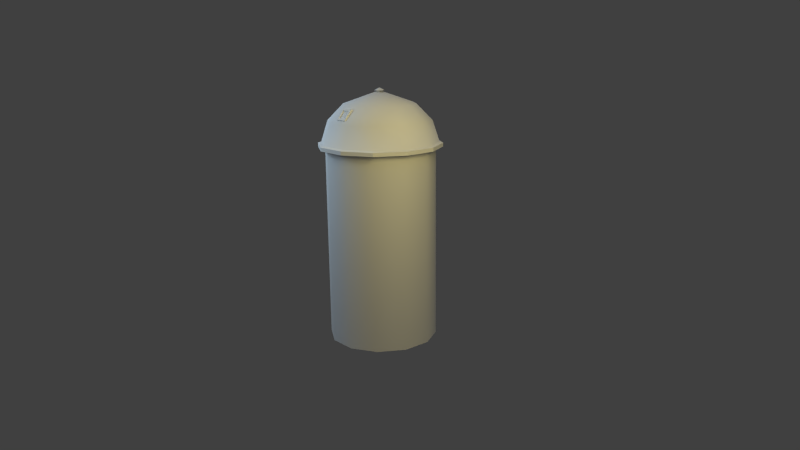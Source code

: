 # Source: farm_silo_01.blend  (saved by Blender 2.59.0; exported with 4.5.12 LTS)
import bpy
from mathutils import Matrix  # noqa: F401  (used for matrix-valued properties, if any)

bpy.ops.wm.read_factory_settings(use_empty=True)
scene = bpy.context.scene
scene.name = 'Scene'

# ---- collections
col_collection_1 = bpy.data.collections.new('Collection 1'); scene.collection.children.link(col_collection_1)

# ---- materials (node trees are filled in below, after node groups)
mat_farm_silo = bpy.data.materials.new('farm_silo')
mat_farm_silo.alpha_threshold = 0.0
mat_farm_silo.use_transparent_shadow = False
mat_farm_silo.roughness = 0.5
mat_farm_silo.specular_intensity = 0.0
mat_farm_silo.line_color = (0.0, 0.0, 0.0, 1.0)

# ---- material node trees

# ---- world
world_world = bpy.data.worlds.new('World'); scene.world = world_world
world_world.color = (0.05088, 0.05088, 0.05088)
world_world.use_sun_shadow = False
world_world.sun_shadow_jitter_overblur = 0.0
world_world.cycles.sampling_method = 'MANUAL'
world_world.cycles.sample_map_resolution = 256

# ---- cameras
cam_camera = bpy.data.cameras.new('Camera')
cam_camera.clip_end = 100.0
cam_camera.lens = 35.0
cam_camera.ortho_scale = 7.314
cam_camera.dof.focus_distance = 0.0
cam_camera.dof.aperture_fstop = 128.0

# ---- lights
light_point_001 = bpy.data.lights.new('Point.001', 'POINT')
light_point_001.color = (1.0, 0.8416, 0.3305)
light_point_001.transmission_factor = 0.0
light_point_001.energy = 200.0
light_point_001.shadow_buffer_clip_start = 0.5
light_point_001.shadow_soft_size = 1.0
light_point_001.shadow_maximum_resolution = 0.006
light_point_001.use_absolute_resolution = True
light_point_001.cycles.use_multiple_importance_sampling = False
light_point = bpy.data.lights.new('Point', 'POINT')
light_point.color = (0.5765, 0.8011, 1.0)
light_point.transmission_factor = 0.0
light_point.energy = 200.0
light_point.shadow_buffer_clip_start = 0.5
light_point.shadow_soft_size = 1.0
light_point.shadow_maximum_resolution = 0.006
light_point.use_absolute_resolution = True
light_point.cycles.use_multiple_importance_sampling = False
light_hemi = bpy.data.lights.new('Hemi', 'SUN')
light_hemi.transmission_factor = 0.0
light_hemi.angle = 1.571
light_hemi.energy = 0.5
light_hemi.shadow_buffer_clip_start = 0.5
light_hemi.shadow_soft_size = 1.0
light_hemi.shadow_cascade_max_distance = 1000.0
light_hemi.cycles.use_multiple_importance_sampling = False

# ---- meshes
me_farm_silo_mesh = bpy.data.meshes.new('farm_silo_mesh')
me_farm_silo_mesh.from_pydata([(-0.1133, 3.064, -0.615), (-0.2712, 3.058, -0.5767), (-0.2362, 3.085, -0.5626), (-0.1333, 3.086, -0.5903), (-0.2499, 3.2, -0.4596), (-0.2167, 3.178, -0.4872), (-0.08478, 3.2, -0.5045), (-0.1139, 3.178, -0.5152), (-0.1112, 3.17, -0.5052), (-0.214, 3.169, -0.4772), (-0.1305, 3.077, -0.5804), (-0.2334, 3.077, -0.5526), (-0.1069, 3.044, -0.5918), (-0.2648, 3.038, -0.5534), (-0.2435, 3.179, -0.4364), (-0.7381, 2.701, -0.3533), (-0.4388, 2.701, -0.6526), (-0.4629, 2.688, -0.6943), (-0.7798, 2.688, -0.3774), (-0.8477, 2.701, 0.05551), (-0.8958, 2.688, 0.05551), (-0.7381, 2.701, 0.4643), (-0.7798, 2.688, 0.4884), (-0.4388, 2.701, 0.7636), (-0.4629, 2.688, 0.8053), (-0.03003, 2.701, 0.8731), (-0.03003, 2.688, 0.9213), (0.3788, 2.701, 0.7636), (0.4029, 2.688, 0.8053), (0.6781, 2.701, 0.4643), (0.7197, 2.688, 0.4884), (0.7876, 2.701, 0.05551), (0.8357, 2.688, 0.05551), (0.6781, 2.701, -0.3533), (0.7197, 2.688, -0.3774), (0.3788, 2.701, -0.6526), (0.4029, 2.688, -0.6943), (-0.03004, 2.701, -0.7621), (-0.03004, 2.688, -0.8103), (0.4029, 2.636, -0.6943), (-0.03004, 2.636, -0.8103), (0.7197, 2.636, -0.3774), (0.8357, 2.636, 0.05551), (0.7197, 2.636, 0.4884), (0.4029, 2.636, 0.8053), (-0.03003, 2.636, 0.9213), (-0.4629, 2.636, 0.8053), (-0.7798, 2.636, 0.4884), (-0.8958, 2.636, 0.05551), (-0.7798, 2.636, -0.3774), (-0.4629, 2.636, -0.6943), (0.2517, 2.47, -0.7293), (0.2961, 2.47, -0.7174), (0.2961, 0.08166, -0.7174), (0.2517, 0.08166, -0.7293), (0.308, 2.47, -0.6729), (0.308, 0.08166, -0.6729), (0.2755, 2.47, -0.6404), (0.2755, 0.08166, -0.6404), (0.2311, 2.47, -0.6523), (0.2311, 0.08166, -0.6523), (0.2192, 2.47, -0.6967), (0.2192, 0.08166, -0.6967), (-0.08241, 3.197, 0.6063), (-0.1115, 3.056, 0.7213), (-0.106, 3.035, 0.6979), (-0.07688, 3.177, 0.5828), (-0.2698, 3.056, 0.684), (-0.2642, 3.035, 0.6605), (-0.1349, 3.073, 0.6826), (-0.1213, 3.165, 0.6059), (-0.2256, 3.162, 0.5843), (-0.2392, 3.069, 0.6608), (-0.2415, 3.078, 0.6708), (-0.1373, 3.081, 0.6927), (-0.1237, 3.174, 0.616), (-0.228, 3.171, 0.5944), (-0.2498, 3.192, 0.5714), (-0.07839, 3.18, -0.4812), (-0.03003, 3.401, 0.05551), (0.2193, 3.226, -0.3763), (-0.03004, 3.226, -0.4432), (0.4018, 3.226, -0.1938), (0.4686, 3.226, 0.05551), (0.4018, 3.226, 0.3048), (0.2193, 3.226, 0.4874), (-0.03003, 3.226, 0.5542), (-0.2794, 3.226, 0.4874), (-0.4619, 3.226, 0.3048), (-0.5287, 3.226, 0.05551), (-0.4619, 3.226, -0.1938), (-0.2794, 3.226, -0.3763), (-0.03004, 2.998, -0.6666), (0.331, 2.998, -0.5698), (0.5953, 2.998, -0.3055), (0.6921, 2.998, 0.05551), (0.5953, 2.998, 0.4166), (0.331, 2.998, 0.6809), (-0.03003, 2.998, 0.7776), (-0.3911, 2.998, 0.6809), (-0.6554, 2.998, 0.4166), (-0.7521, 2.998, 0.05551), (-0.6554, 2.998, -0.3055), (-0.3911, 2.998, -0.5698), (-0.4132, 2.636, -0.6081), (-0.03003, 2.636, -0.7108), (-0.03003, -0.08348, -0.7108), (-0.4132, -0.08348, -0.6081), (-0.6937, 2.636, -0.3277), (-0.6937, -0.08348, -0.3277), (-0.7964, 2.636, 0.05551), (-0.7964, -0.08348, 0.05551), (-0.6937, 2.636, 0.4387), (-0.6937, -0.08348, 0.4387), (-0.4132, 2.636, 0.7192), (-0.4132, -0.08348, 0.7192), (-0.03003, 2.636, 0.8218), (-0.03003, -0.08348, 0.8218), (0.3531, 2.636, 0.7192), (0.3531, -0.08348, 0.7192), (0.6336, 2.636, 0.4387), (0.6336, -0.08348, 0.4387), (0.7363, 2.636, 0.05551), (0.7363, -0.08348, 0.05551), (0.6336, 2.636, -0.3277), (0.6336, -0.08348, -0.3277), (0.3531, 2.636, -0.6081), (0.3531, -0.08348, -0.6081), (-0.02404, 3.44, 0.05789), (-0.02782, 3.402, -0.01682), (-0.0862, 3.402, 0.02714), (0.03813, 3.402, 0.08863), (-0.02026, 3.402, 0.1326), (-0.2443, 3.171, 0.548), (-0.08278, 3.402, 0.09475), (0.0347, 3.402, 0.02102), (-0.7257, 2.171, -2.819), (-0.7257, 2.171, -2.819)], [(136, 137)], [(0, 1, 2, 3), (1, 4, 5, 2), (6, 0, 3, 7), (4, 6, 7, 5), (5, 7, 8, 9), (7, 3, 10, 8), (2, 5, 9, 11), (3, 2, 11, 10), (11, 9, 8, 10), (1, 0, 12, 13), (4, 1, 13, 14), (15, 16, 17, 18), (19, 15, 18, 20), (21, 19, 20, 22), (23, 21, 22, 24), (25, 23, 24, 26), (27, 25, 26, 28), (29, 27, 28, 30), (31, 29, 30, 32), (33, 31, 32, 34), (35, 33, 34, 36), (37, 35, 36, 38), (38, 36, 39, 40), (36, 34, 41, 39), (34, 32, 42, 41), (32, 30, 43, 42), (30, 28, 44, 43), (28, 26, 45, 44), (26, 24, 46, 45), (24, 22, 47, 46), (22, 20, 48, 47), (20, 18, 49, 48), (18, 17, 50, 49), (37, 38, 17, 16), (38, 40, 50, 17), (51, 52, 53, 54), (52, 55, 56, 53), (55, 57, 58, 56), (57, 59, 60, 58), (59, 61, 62, 60), (61, 51, 54, 62), (52, 51, 61), (55, 52, 61), (55, 61, 59), (57, 55, 59), (63, 64, 65, 66), (64, 67, 68, 65), (69, 70, 71, 72), (73, 74, 69, 72), (74, 75, 70, 69), (76, 73, 72, 71), (75, 76, 71, 70), (63, 77, 76, 75), (77, 67, 73, 76), (64, 63, 75, 74), (67, 64, 74, 73), (0, 6, 78, 12), (6, 4, 14, 78), (79, 80, 81), (79, 82, 80), (79, 83, 82), (79, 84, 83), (79, 85, 84), (79, 86, 85), (79, 87, 86), (79, 88, 87), (79, 89, 88), (79, 90, 89), (79, 91, 90), (79, 81, 91), (92, 81, 80, 93), (93, 80, 82, 94), (94, 82, 83, 95), (95, 83, 84, 96), (96, 84, 85, 97), (97, 85, 86, 98), (98, 86, 87, 99), (99, 87, 88, 100), (100, 88, 89, 101), (101, 89, 90, 102), (102, 90, 91, 103), (81, 92, 103, 91), (37, 92, 93, 35), (35, 93, 94, 33), (33, 94, 95, 31), (31, 95, 96, 29), (29, 96, 97, 27), (27, 97, 98, 25), (25, 98, 99, 23), (23, 99, 100, 21), (21, 100, 101, 19), (19, 101, 102, 15), (15, 102, 103, 16), (92, 37, 16, 103), (104, 105, 106, 107), (108, 104, 107, 109), (110, 108, 109, 111), (112, 110, 111, 113), (114, 112, 113, 115), (116, 114, 115, 117), (118, 116, 117, 119), (120, 118, 119, 121), (122, 120, 121, 123), (124, 122, 123, 125), (126, 124, 125, 127), (105, 126, 127, 106), (128, 129, 130), (131, 128, 132), (77, 63, 66, 133), (67, 77, 133, 68), (134, 128, 130), (134, 132, 128), (135, 128, 131), (135, 129, 128)])
me_farm_silo_mesh.polygons.foreach_set('use_smooth', [0, 0, 0, 0, 0, 0, 0, 0, 0, 0, 0, 0, 0, 0, 0, 0, 0, 0, 0, 0, 0, 0, 0, 0, 0, 0, 0, 0, 0, 0, 0, 0, 0, 0, 0, 0, 0, 0, 0, 0, 0, 0, 0, 0, 0, 0, 0, 0, 0, 0, 0, 0, 0, 0, 0, 0, 1, 1, 1, 1, 1, 1, 1, 1, 1, 1, 1, 1, 1, 1, 1, 1, 1, 1, 1, 1, 1, 1, 1, 1, 1, 1, 1, 1, 1, 1, 1, 1, 1, 1, 1, 1, 1, 1, 1, 1, 1, 1, 1, 1, 1, 1, 1, 1, 1, 1, 1, 1, 1, 1, 1, 1, 1, 1])
_uv = me_farm_silo_mesh.uv_layers.new(name='UVMap')
_uv.uv.foreach_set('vector', [0.02685, 0.03428, 0.09467, 0.03224, 0.08231, 0.04547, 0.03897, 0.04621, 0.09467, 0.03224, 0.09374, 0.1111, 0.08168, 0.0976, 0.08231, 0.04547, 0.02599, 0.1073, 0.02685, 0.03428, 0.03897, 0.04621, 0.0384, 0.09572, 0.09374, 0.1111, 0.02599, 0.1073, 0.0384, 0.09572, 0.08168, 0.0976, 0.08168, 0.0976, 0.0384, 0.09572, 0.04204, 0.09283, 0.07896, 0.09349, 0.0384, 0.09572, 0.03897, 0.04621, 0.04229, 0.04943, 0.04204, 0.09283, 0.08231, 0.04547, 0.08168, 0.0976, 0.07896, 0.09349, 0.07923, 0.04933, 0.03897, 0.04621, 0.08231, 0.04547, 0.07923, 0.04933, 0.04229, 0.04943, 0.07923, 0.04933, 0.07896, 0.09349, 0.04204, 0.09283, 0.04229, 0.04943, 0.09467, 0.03224, 0.02685, 0.03428, 0.02612, 0.01936, 0.09424, 0.016, 0.09374, 0.1111, 0.09467, 0.03224, 0.1101, 0.03242, 0.1091, 0.1113, 0.7641, 0.1553, 0.6193, 0.07515, 0.6265, 0.05378, 0.7786, 0.1362, 0.8863, 0.2786, 0.7641, 0.1553, 0.7786, 0.1362, 0.9089, 0.2653, 0.7641, 0.1553, 0.8863, 0.2786, 0.9089, 0.2653, 0.7786, 0.1362, 0.6193, 0.07515, 0.7641, 0.1553, 0.7786, 0.1362, 0.6265, 0.05378, 0.4572, 0.04574, 0.6193, 0.07515, 0.6265, 0.05378, 0.4573, 0.02681, 0.2968, 0.07358, 0.4572, 0.04574, 0.4573, 0.02681, 0.2905, 0.05559, 0.1524, 0.1553, 0.2968, 0.07358, 0.2905, 0.05559, 0.1403, 0.1397, 0.05056, 0.2747, 0.1524, 0.1553, 0.1403, 0.1397, 0.03154, 0.2636, 0.1524, 0.1553, 0.05056, 0.2747, 0.03154, 0.2636, 0.1403, 0.1397, 0.2968, 0.07358, 0.1524, 0.1553, 0.1403, 0.1397, 0.2905, 0.05559, 0.4577, 0.04574, 0.2968, 0.07358, 0.2905, 0.05559, 0.4578, 0.02682, 0.4578, 0.02682, 0.2905, 0.05559, 0.2838, 0.03661, 0.4591, 0.005766, 0.2905, 0.05559, 0.1403, 0.1397, 0.1276, 0.1232, 0.2838, 0.03661, 0.1403, 0.1397, 0.03154, 0.2636, 0.01374, 0.246, 0.1276, 0.1232, 0.03154, 0.2636, 0.1403, 0.1397, 0.1276, 0.1232, 0.01374, 0.246, 0.1403, 0.1397, 0.2905, 0.05559, 0.2838, 0.03661, 0.1276, 0.1232, 0.2905, 0.05559, 0.4573, 0.02681, 0.4591, 0.005766, 0.2838, 0.03661, 0.4573, 0.02681, 0.6265, 0.05378, 0.6347, 0.03104, 0.4591, 0.005766, 0.6265, 0.05378, 0.7786, 0.1362, 0.7931, 0.1173, 0.6347, 0.03104, 0.7786, 0.1362, 0.9089, 0.2653, 0.9262, 0.248, 0.7931, 0.1173, 0.9089, 0.2653, 0.7786, 0.1362, 0.7931, 0.1173, 0.9262, 0.248, 0.7786, 0.1362, 0.6265, 0.05378, 0.6347, 0.03104, 0.7931, 0.1173, 0.4577, 0.04574, 0.4578, 0.02682, 0.6265, 0.05378, 0.6193, 0.07515, 0.4578, 0.02682, 0.4591, 0.005766, 0.6347, 0.03104, 0.6265, 0.05378, 0.9703, 0.3203, 0.982, 0.3203, 0.982, 0.9285, 0.9703, 0.9285, 0.982, 0.3203, 0.9937, 0.3203, 0.9937, 0.9285, 0.982, 0.9285, 0.9235, 0.3203, 0.9352, 0.3203, 0.9352, 0.9285, 0.9235, 0.9285, 0.9352, 0.3203, 0.9469, 0.3203, 0.9469, 0.9285, 0.9352, 0.9285, 0.9469, 0.3203, 0.9586, 0.3203, 0.9586, 0.9285, 0.9469, 0.9285, 0.9586, 0.3203, 0.9703, 0.3203, 0.9703, 0.9285, 0.9586, 0.9285, 0.9746, 0.9929, 0.9387, 0.9929, 0.9207, 0.9618, 0.9926, 0.9618, 0.9746, 0.9929, 0.9207, 0.9618, 0.9926, 0.9618, 0.9207, 0.9618, 0.9387, 0.9307, 0.9746, 0.9307, 0.9926, 0.9618, 0.9387, 0.9307, 0.09374, 0.1111, 0.09467, 0.03224, 0.1101, 0.03242, 0.1091, 0.1113, 0.09467, 0.03224, 0.02685, 0.03428, 0.02612, 0.01936, 0.09424, 0.016, 0.07923, 0.04933, 0.07896, 0.09349, 0.04204, 0.09283, 0.04229, 0.04943, 0.03897, 0.04621, 0.08231, 0.04547, 0.07923, 0.04933, 0.04229, 0.04943, 0.08231, 0.04547, 0.08168, 0.0976, 0.07896, 0.09349, 0.07923, 0.04933, 0.0384, 0.09572, 0.03897, 0.04621, 0.04229, 0.04943, 0.04204, 0.09283, 0.08168, 0.0976, 0.0384, 0.09572, 0.04204, 0.09283, 0.07896, 0.09349, 0.09374, 0.1111, 0.02599, 0.1073, 0.0384, 0.09572, 0.08168, 0.0976, 0.02599, 0.1073, 0.02685, 0.03428, 0.03897, 0.04621, 0.0384, 0.09572, 0.09467, 0.03224, 0.09374, 0.1111, 0.08168, 0.0976, 0.08231, 0.04547, 0.02685, 0.03428, 0.09467, 0.03224, 0.08231, 0.04547, 0.03897, 0.04621, 0.02685, 0.03428, 0.02599, 0.1073, 0.01166, 0.1072, 0.01253, 0.03411, 0.02599, 0.1073, 0.09374, 0.1111, 0.09289, 0.1274, 0.02486, 0.1222, 0.4549, 0.4484, 0.373, 0.2779, 0.4558, 0.261, 0.4549, 0.4484, 0.3012, 0.329, 0.373, 0.2779, 0.4549, 0.4484, 0.2556, 0.4095, 0.3012, 0.329, 0.4549, 0.4484, 0.3018, 0.3288, 0.2556, 0.4095, 0.4549, 0.4484, 0.3734, 0.2779, 0.3018, 0.3288, 0.4549, 0.4484, 0.4563, 0.261, 0.3734, 0.2779, 0.4549, 0.4484, 0.5389, 0.2789, 0.4563, 0.261, 0.4549, 0.4484, 0.61, 0.3309, 0.5389, 0.2789, 0.4549, 0.4484, 0.6564, 0.4139, 0.61, 0.3309, 0.4549, 0.4484, 0.6095, 0.3308, 0.6564, 0.4139, 0.4549, 0.4484, 0.5385, 0.2789, 0.6095, 0.3308, 0.4549, 0.4484, 0.4558, 0.261, 0.5385, 0.2789, 0.4565, 0.1568, 0.4558, 0.261, 0.373, 0.2779, 0.3347, 0.1794, 0.3347, 0.1794, 0.373, 0.2779, 0.3012, 0.329, 0.2254, 0.2467, 0.2254, 0.2467, 0.3012, 0.329, 0.2556, 0.4095, 0.1427, 0.3491, 0.1427, 0.3491, 0.2556, 0.4095, 0.3018, 0.3288, 0.2252, 0.2452, 0.2252, 0.2452, 0.3018, 0.3288, 0.3734, 0.2779, 0.3349, 0.1787, 0.3349, 0.1787, 0.3734, 0.2779, 0.4563, 0.261, 0.4569, 0.1568, 0.4569, 0.1568, 0.4563, 0.261, 0.5389, 0.2789, 0.5785, 0.1809, 0.5785, 0.1809, 0.5389, 0.2789, 0.61, 0.3309, 0.6869, 0.2497, 0.6869, 0.2497, 0.61, 0.3309, 0.6564, 0.4139, 0.7747, 0.3584, 0.7747, 0.3584, 0.6564, 0.4139, 0.6095, 0.3308, 0.6871, 0.2481, 0.6871, 0.2481, 0.6095, 0.3308, 0.5385, 0.2789, 0.5782, 0.1802, 0.4558, 0.261, 0.4565, 0.1568, 0.5782, 0.1802, 0.5385, 0.2789, 0.4577, 0.04574, 0.4565, 0.1568, 0.3347, 0.1794, 0.2968, 0.07358, 0.2968, 0.07358, 0.3347, 0.1794, 0.2254, 0.2467, 0.1524, 0.1553, 0.1524, 0.1553, 0.2254, 0.2467, 0.1427, 0.3491, 0.05056, 0.2747, 0.05056, 0.2747, 0.1427, 0.3491, 0.2252, 0.2452, 0.1524, 0.1553, 0.1524, 0.1553, 0.2252, 0.2452, 0.3349, 0.1787, 0.2968, 0.07358, 0.2968, 0.07358, 0.3349, 0.1787, 0.4569, 0.1568, 0.4572, 0.04574, 0.4572, 0.04574, 0.4569, 0.1568, 0.5785, 0.1809, 0.6193, 0.07515, 0.6193, 0.07515, 0.5785, 0.1809, 0.6869, 0.2497, 0.7641, 0.1553, 0.7641, 0.1553, 0.6869, 0.2497, 0.7747, 0.3584, 0.8863, 0.2786, 0.8863, 0.2786, 0.7747, 0.3584, 0.6871, 0.2481, 0.7641, 0.1553, 0.7641, 0.1553, 0.6871, 0.2481, 0.5782, 0.1802, 0.6193, 0.07515, 0.4565, 0.1568, 0.4577, 0.04574, 0.6193, 0.07515, 0.5782, 0.1802, 0.614, 0.4603, 0.6891, 0.4603, 0.6891, 0.9753, 0.614, 0.9753, 0.5388, 0.4603, 0.614, 0.4603, 0.614, 0.9753, 0.5388, 0.9753, 0.4637, 0.4603, 0.5388, 0.4603, 0.5388, 0.9753, 0.4637, 0.9753, 0.3886, 0.4603, 0.4637, 0.4603, 0.4637, 0.9753, 0.3886, 0.9753, 0.3135, 0.4603, 0.3886, 0.4603, 0.3886, 0.9753, 0.3135, 0.9753, 0.2383, 0.4603, 0.3135, 0.4603, 0.3135, 0.9753, 0.2383, 0.9753, 0.1632, 0.4603, 0.2383, 0.4603, 0.2383, 0.9753, 0.1632, 0.9753, 0.08808, 0.4603, 0.1632, 0.4603, 0.1632, 0.9753, 0.08808, 0.9753, 0.013, 0.4607, 0.08808, 0.4607, 0.08807, 0.9753, 0.013, 0.9753, 0.8393, 0.4603, 0.9145, 0.4603, 0.9145, 0.9753, 0.8393, 0.9753, 0.7642, 0.4603, 0.8393, 0.4603, 0.8393, 0.9753, 0.7642, 0.9753, 0.6891, 0.4603, 0.7642, 0.4603, 0.7642, 0.9753, 0.6891, 0.9753, 0.05782, 0.3876, 0.03842, 0.3574, 0.07371, 0.3578, 0.04193, 0.4173, 0.05782, 0.3876, 0.07722, 0.4177, 0.02599, 0.1073, 0.09374, 0.1111, 0.09289, 0.1274, 0.02486, 0.1222, 0.02685, 0.03428, 0.02599, 0.1073, 0.01166, 0.1072, 0.01253, 0.03411, 0.09146, 0.3854, 0.05782, 0.3876, 0.07371, 0.3578, 0.09146, 0.3854, 0.07722, 0.4177, 0.05782, 0.3876, 0.02418, 0.3897, 0.05782, 0.3876, 0.04193, 0.4173, 0.02418, 0.3897, 0.03842, 0.3574, 0.05782, 0.3876])
me_farm_silo_mesh.materials.append(mat_farm_silo)
me_farm_silo_mesh.use_remesh_preserve_volume = False
me_farm_silo_mesh.use_remesh_preserve_attributes = False
me_farm_silo_mesh.use_mirror_vertex_groups = False
me_farm_silo_mesh.update()

# ---- objects
ob_farm_silo = bpy.data.objects.new('farm_silo', me_farm_silo_mesh)
ob_point_001 = bpy.data.objects.new('Point.001', light_point_001)
ob_point = bpy.data.objects.new('Point', light_point)
ob_hemi = bpy.data.objects.new('Hemi', light_hemi)
ob_camera = bpy.data.objects.new('Camera', cam_camera)

# ---- transforms, parenting, visibility, modifiers, constraints
ob_farm_silo.location = (0.0, 0.0, 0.0)
ob_farm_silo.rotation_euler = (1.571, -0.0, 0.0)
ob_farm_silo.lineart.crease_threshold = 0.0
ob_point_001.location = (3.0, -2.0, 4.0)
ob_point_001.lineart.crease_threshold = 0.0
ob_point.location = (-3.0, -2.0, 4.0)
ob_point.lineart.crease_threshold = 0.0
ob_hemi.location = (0.0, 0.0, 7.0)
ob_hemi.lineart.crease_threshold = 0.0
ob_camera.location = (6.246, -8.635, 4.326)
ob_camera.rotation_euler = (1.312, 0.01082, 0.6042)
ob_camera.lock_rotations_4d = False
ob_camera.empty_display_type = 'ARROWS'
ob_camera.color = (0.0, 0.0, 0.0, 0.0)
ob_camera.display_type = 'WIRE'
ob_camera.lineart.crease_threshold = 0.0

# ---- collection membership
col_collection_1.objects.link(ob_farm_silo)
col_collection_1.objects.link(ob_point_001)
col_collection_1.objects.link(ob_point)
col_collection_1.objects.link(ob_hemi)
col_collection_1.objects.link(ob_camera)

# ---- scene / render settings (as saved in the file)
scene.camera = ob_camera
scene.frame_start = 1; scene.frame_end = 250; scene.frame_set(1)
scene.render.engine = 'BLENDER_EEVEE_NEXT'
scene.render.image_settings.color_mode = 'RGB'
scene.render.image_settings.compression = 90
scene.render.resolution_percentage = 50
scene.render.dither_intensity = 0.0
scene.render.bake_margin = 2
scene.render.bake_bias = 0.0
scene.cycles.use_denoising = False
scene.cycles.samples = 10
scene.cycles.sampling_pattern = 'TABULATED_SOBOL'
scene.cycles.light_sampling_threshold = 0.0
scene.cycles.use_adaptive_sampling = False
scene.cycles.use_light_tree = False
scene.cycles.blur_glossy = 0.0
scene.cycles.volume_bounces = 1
scene.cycles.pixel_filter_type = 'GAUSSIAN'
scene.cycles.sample_clamp_indirect = 0.0
scene.view_settings.view_transform = 'Standard'
bpy.context.view_layer.update()
